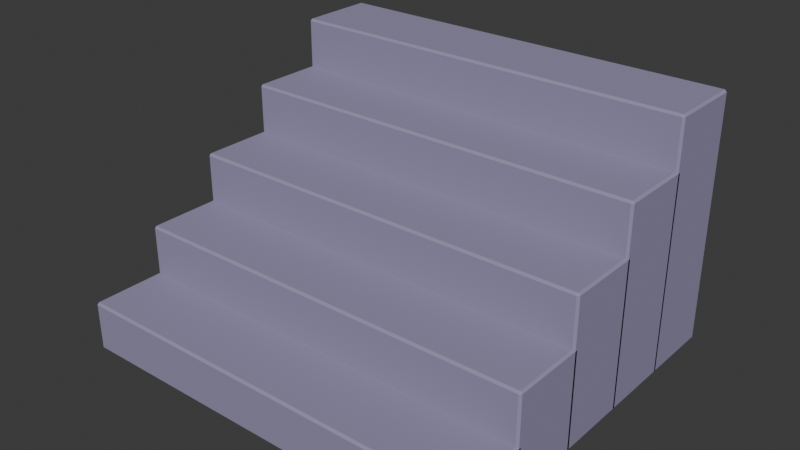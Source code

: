 # Source: SH10_L09_RoyalStairs.blend  (saved by Blender 5.2.44; exported with 4.5.12 LTS)
import bpy
from mathutils import Matrix  # noqa: F401  (used for matrix-valued properties, if any)

bpy.ops.wm.read_factory_settings(use_empty=True)
scene = bpy.context.scene
scene.name = 'Scene'

# ---- collections
col_collection = bpy.data.collections.new('Collection'); scene.collection.children.link(col_collection)

# ---- materials (node trees are filled in below, after node groups)
mat_sh10_l09_royalstairs_edge = bpy.data.materials.new('SH10_L09_RoyalStairs_Edge')
mat_sh10_l09_royalstairs_edge.diffuse_color = (0.3, 0.27, 0.42, 1.0)

# ---- material node trees
mat_sh10_l09_royalstairs_edge.use_nodes = True; mat_sh10_l09_royalstairs_edge.node_tree.nodes.clear()
_N = mat_sh10_l09_royalstairs_edge.node_tree.nodes; _L = mat_sh10_l09_royalstairs_edge.node_tree.links
n0 = _N.new('ShaderNodeBsdfPrincipled'); n0.name = 'Principled BSDF'; n0.location = (-200, 100)
n0.inputs[0].default_value = (0.3, 0.27, 0.42, 1.0)
n0.inputs[2].default_value = 0.8
n0.inputs[10].default_value = 0.005
n1 = _N.new('ShaderNodeOutputMaterial'); n1.name = 'Material Output'; n1.location = (200, 100)
_L.new(n0.outputs[0], n1.inputs[0])
n1.is_active_output = True

# ---- world
world_world = bpy.data.worlds.new('World'); scene.world = world_world
world_world.use_nodes = True; world_world.node_tree.nodes.clear()
_N = world_world.node_tree.nodes; _L = world_world.node_tree.links
n0 = _N.new('ShaderNodeOutputWorld'); n0.name = 'World Output'; n0.location = (200, 100)
n1 = _N.new('ShaderNodeBackground'); n1.name = 'Background'; n1.location = (-200, 100)
n1.inputs[0].default_value = (0.05088, 0.05088, 0.05088, 1.0)
_L.new(n1.outputs[0], n0.inputs[0])
n0.is_active_output = True
world_world.color = (0.05088, 0.05088, 0.05088)
world_world.sun_shadow_jitter_overblur = 0.0

# ---- meshes
me_cube_281 = bpy.data.meshes.new('Cube.281')
me_cube_281.from_pydata([(-0.99, -0.18, 0.0), (-0.99, -0.19, 0.01), (-1.0, -0.18, 0.01), (-0.99, -0.19, 0.23), (-0.99, -0.18, 0.24), (-1.0, -0.18, 0.23), (-0.99, 0.18, 0.0), (-1.0, 0.18, 0.01), (-0.99, 0.19, 0.01), (-0.99, 0.18, 0.24), (-0.99, 0.19, 0.23), (-1.0, 0.18, 0.23), (0.99, -0.18, 0.0), (1.0, -0.18, 0.01), (0.99, -0.19, 0.01), (0.99, -0.18, 0.24), (0.99, -0.19, 0.23), (1.0, -0.18, 0.23), (0.99, 0.18, 0.0), (0.99, 0.19, 0.01), (1.0, 0.18, 0.01), (0.99, 0.18, 0.24), (1.0, 0.18, 0.23), (0.99, 0.19, 0.23), (-0.99, 0.17, 0.0), (-0.99, 0.16, 0.01), (-1.0, 0.17, 0.01), (-0.99, 0.16, 0.47), (-0.99, 0.17, 0.48), (-1.0, 0.17, 0.47), (-0.99, 0.53, 0.0), (-1.0, 0.53, 0.01), (-0.99, 0.54, 0.01), (-0.99, 0.53, 0.48), (-0.99, 0.54, 0.47), (-1.0, 0.53, 0.47), (0.99, 0.17, 0.0), (1.0, 0.17, 0.01), (0.99, 0.16, 0.01), (0.99, 0.17, 0.48), (0.99, 0.16, 0.47), (1.0, 0.17, 0.47), (0.99, 0.53, 0.0), (0.99, 0.54, 0.01), (1.0, 0.53, 0.01), (0.99, 0.53, 0.48), (1.0, 0.53, 0.47), (0.99, 0.54, 0.47), (-0.99, 0.52, -7.451e-09), (-0.99, 0.51, 0.01), (-1.0, 0.52, 0.01), (-0.99, 0.51, 0.71), (-0.99, 0.52, 0.72), (-1.0, 0.52, 0.71), (-0.99, 0.88, -7.451e-09), (-1.0, 0.88, 0.01), (-0.99, 0.89, 0.01), (-0.99, 0.88, 0.72), (-0.99, 0.89, 0.71), (-1.0, 0.88, 0.71), (0.99, 0.52, -7.451e-09), (1.0, 0.52, 0.01), (0.99, 0.51, 0.01), (0.99, 0.52, 0.72), (0.99, 0.51, 0.71), (1.0, 0.52, 0.71), (0.99, 0.88, -7.451e-09), (0.99, 0.89, 0.01), (1.0, 0.88, 0.01), (0.99, 0.88, 0.72), (1.0, 0.88, 0.71), (0.99, 0.89, 0.71), (-0.99, 0.87, -7.451e-09), (-0.99, 0.86, 0.01), (-1.0, 0.87, 0.01), (-0.99, 0.86, 0.95), (-0.99, 0.87, 0.96), (-1.0, 0.87, 0.95), (-0.99, 1.23, -7.451e-09), (-1.0, 1.23, 0.01), (-0.99, 1.24, 0.01), (-0.99, 1.23, 0.96), (-0.99, 1.24, 0.95), (-1.0, 1.23, 0.95), (0.99, 0.87, -7.451e-09), (1.0, 0.87, 0.01), (0.99, 0.86, 0.01), (0.99, 0.87, 0.96), (0.99, 0.86, 0.95), (1.0, 0.87, 0.95), (0.99, 1.23, -7.451e-09), (0.99, 1.24, 0.01), (1.0, 1.23, 0.01), (0.99, 1.23, 0.96), (1.0, 1.23, 0.95), (0.99, 1.24, 0.95), (-0.99, 1.22, -7.451e-09), (-0.99, 1.21, 0.01), (-1.0, 1.22, 0.01), (-0.99, 1.21, 1.19), (-0.99, 1.22, 1.2), (-1.0, 1.22, 1.19), (-0.99, 1.58, -7.451e-09), (-1.0, 1.58, 0.01), (-0.99, 1.59, 0.01), (-0.99, 1.58, 1.2), (-0.99, 1.59, 1.19), (-1.0, 1.58, 1.19), (0.99, 1.22, -7.451e-09), (1.0, 1.22, 0.01), (0.99, 1.21, 0.01), (0.99, 1.22, 1.2), (0.99, 1.21, 1.19), (1.0, 1.22, 1.19), (0.99, 1.58, -7.451e-09), (0.99, 1.59, 0.01), (1.0, 1.58, 0.01), (0.99, 1.58, 1.2), (1.0, 1.58, 1.19), (0.99, 1.59, 1.19)], [], [(0, 1, 2), (3, 4, 5), (6, 7, 8), (9, 10, 11), (12, 13, 14), (15, 16, 17), (18, 19, 20), (21, 22, 23), (6, 0, 2, 7), (1, 3, 5, 2), (4, 9, 11, 5), (10, 8, 7, 11), (18, 6, 8, 19), (9, 21, 23, 10), (22, 20, 19, 23), (12, 18, 20, 13), (21, 15, 17, 22), (16, 14, 13, 17), (0, 12, 14, 1), (15, 4, 3, 16), (6, 18, 12, 0), (2, 5, 11, 7), (14, 16, 3, 1), (21, 9, 4, 15), (8, 10, 23, 19), (20, 22, 17, 13), (24, 25, 26), (27, 28, 29), (30, 31, 32), (33, 34, 35), (36, 37, 38), (39, 40, 41), (42, 43, 44), (45, 46, 47), (30, 24, 26, 31), (25, 27, 29, 26), (28, 33, 35, 29), (34, 32, 31, 35), (42, 30, 32, 43), (33, 45, 47, 34), (46, 44, 43, 47), (36, 42, 44, 37), (45, 39, 41, 46), (40, 38, 37, 41), (24, 36, 38, 25), (39, 28, 27, 40), (30, 42, 36, 24), (26, 29, 35, 31), (38, 40, 27, 25), (45, 33, 28, 39), (32, 34, 47, 43), (44, 46, 41, 37), (48, 49, 50), (51, 52, 53), (54, 55, 56), (57, 58, 59), (60, 61, 62), (63, 64, 65), (66, 67, 68), (69, 70, 71), (54, 48, 50, 55), (49, 51, 53, 50), (52, 57, 59, 53), (58, 56, 55, 59), (66, 54, 56, 67), (57, 69, 71, 58), (70, 68, 67, 71), (60, 66, 68, 61), (69, 63, 65, 70), (64, 62, 61, 65), (48, 60, 62, 49), (63, 52, 51, 64), (54, 66, 60, 48), (50, 53, 59, 55), (62, 64, 51, 49), (69, 57, 52, 63), (56, 58, 71, 67), (68, 70, 65, 61), (72, 73, 74), (75, 76, 77), (78, 79, 80), (81, 82, 83), (84, 85, 86), (87, 88, 89), (90, 91, 92), (93, 94, 95), (78, 72, 74, 79), (73, 75, 77, 74), (76, 81, 83, 77), (82, 80, 79, 83), (90, 78, 80, 91), (81, 93, 95, 82), (94, 92, 91, 95), (84, 90, 92, 85), (93, 87, 89, 94), (88, 86, 85, 89), (72, 84, 86, 73), (87, 76, 75, 88), (78, 90, 84, 72), (74, 77, 83, 79), (86, 88, 75, 73), (93, 81, 76, 87), (80, 82, 95, 91), (92, 94, 89, 85), (96, 97, 98), (99, 100, 101), (102, 103, 104), (105, 106, 107), (108, 109, 110), (111, 112, 113), (114, 115, 116), (117, 118, 119), (102, 96, 98, 103), (97, 99, 101, 98), (100, 105, 107, 101), (106, 104, 103, 107), (114, 102, 104, 115), (105, 117, 119, 106), (118, 116, 115, 119), (108, 114, 116, 109), (117, 111, 113, 118), (112, 110, 109, 113), (96, 108, 110, 97), (111, 100, 99, 112), (102, 114, 108, 96), (98, 101, 107, 103), (110, 112, 99, 97), (117, 105, 100, 111), (104, 106, 119, 115), (116, 118, 113, 109)])
_uv = me_cube_281.uv_layers.new(name='UVMap')
_uv.uv.foreach_set('vector', [0.5863, 0.3615, 0.5845, 0.3615, 0.5863, 0.3597, 0.6541, 0.4281, 0.6529, 0.4263, 0.6554, 0.4263, 0.6511, 0.3615, 0.6511, 0.3597, 0.6529, 0.3615, 0.6529, 0.3615, 0.6541, 0.3597, 0.6554, 0.3615, 0.5863, 0.7176, 0.5863, 0.7194, 0.5845, 0.7176, 0.9568, 0.6562, 0.9586, 0.6575, 0.9568, 0.6588, 0.6511, 0.7176, 0.6529, 0.7176, 0.6511, 0.7194, 0.8921, 0.6562, 0.8921, 0.6588, 0.8903, 0.6575, 0.6511, 0.3615, 0.5863, 0.3615, 0.5863, 0.3597, 0.6511, 0.3597, 0.9982, 0.001799, 0.9586, 0.001799, 0.9586, -2.667e-09, 0.9982, 3.203e-10, 0.6529, 0.4263, 0.6529, 0.3615, 0.6554, 0.3615, 0.6554, 0.4263, 0.9604, 0.7623, 1.0, 0.7623, 1.0, 0.7641, 0.9604, 0.7641, 0.6511, 0.7176, 0.6511, 0.3615, 0.6529, 0.3615, 0.6529, 0.7176, 0.9586, 0.7623, 0.9586, 0.4062, 0.9604, 0.4062, 0.9604, 0.7623, 0.9604, 0.4044, 1.0, 0.4044, 1.0, 0.4062, 0.9604, 0.4062, 0.5863, 0.7176, 0.6511, 0.7176, 0.6511, 0.7194, 0.5863, 0.7194, 0.8921, 0.6562, 0.9568, 0.6562, 0.9568, 0.6588, 0.8921, 0.6588, 0.9586, 0.3579, 0.9982, 0.3579, 0.9982, 0.3597, 0.9586, 0.3597, 0.5863, 0.3615, 0.5863, 0.7176, 0.5845, 0.7176, 0.5845, 0.3615, 0.9568, 0.3579, 0.9568, 0.001799, 0.9586, 0.001799, 0.9586, 0.3579, 0.6511, 0.3615, 0.6511, 0.7176, 0.5863, 0.7176, 0.5863, 0.3615, 0.6834, 0.4263, 0.6554, 0.4263, 0.6554, 0.3615, 0.6834, 0.3615, 0.9982, 0.3579, 0.9586, 0.3579, 0.9586, 0.001799, 0.9982, 0.001799, 0.8921, 0.6562, 0.8921, 0.4044, 0.9568, 0.4044, 0.9568, 0.6562, 1.0, 0.7623, 0.9604, 0.7623, 0.9604, 0.4062, 1.0, 0.4062, 0.8921, 0.6868, 0.8921, 0.6588, 0.9568, 0.6588, 0.9568, 0.6868, 0.6906, 0.001799, 0.6888, 0.001799, 0.6888, -1.595e-09, 0.2063, 0.7878, 0.205, 0.786, 0.2076, 0.786, 0.5162, 0.7176, 0.5144, 0.7194, 0.5144, 0.7176, 0.205, 0.7212, 0.2063, 0.7194, 0.2076, 0.7212, 0.6906, 0.3579, 0.6888, 0.3597, 0.6888, 0.3579, 0.955, 0.2518, 0.9568, 0.2531, 0.955, 0.2544, 0.5162, 0.3615, 0.5144, 0.3615, 0.5144, 0.3597, 0.8903, 0.2518, 0.8903, 0.2544, 0.8885, 0.2531, 0.8903, 0.4062, 0.8255, 0.4062, 0.8255, 0.4044, 0.8903, 0.4044, 0.6888, 0.001799, 0.6061, 0.001799, 0.6061, -7.841e-09, 0.6888, -1.595e-09, 0.205, 0.786, 0.205, 0.7212, 0.2076, 0.7212, 0.2076, 0.786, 0.4317, 0.7176, 0.5144, 0.7176, 0.5144, 0.7194, 0.4317, 0.7194, 0.5162, 0.3615, 0.5162, 0.7176, 0.5144, 0.7176, 0.5144, 0.3615, 0.4299, 0.7176, 0.4299, 0.3615, 0.4317, 0.3615, 0.4317, 0.7176, 0.4317, 0.3597, 0.5144, 0.3597, 0.5144, 0.3615, 0.4317, 0.3615, 0.8255, 0.7623, 0.8903, 0.7623, 0.8903, 0.7641, 0.8255, 0.7641, 0.8903, 0.2518, 0.955, 0.2518, 0.955, 0.2544, 0.8903, 0.2544, 0.6061, 0.3579, 0.6888, 0.3579, 0.6888, 0.3597, 0.6061, 0.3597, 0.6906, 0.001799, 0.6906, 0.3579, 0.6888, 0.3579, 0.6888, 0.001799, 0.6043, 0.3579, 0.6043, 0.001799, 0.6061, 0.001799, 0.6061, 0.3579, 0.8903, 0.4062, 0.8903, 0.7623, 0.8255, 0.7623, 0.8255, 0.4062, 0.2661, 0.786, 0.2076, 0.786, 0.2076, 0.7212, 0.2661, 0.7212, 0.6888, 0.3579, 0.6061, 0.3579, 0.6061, 0.001799, 0.6888, 0.001799, 0.8903, 0.2518, 0.8903, 0.0, 0.955, 0.0, 0.955, 0.2518, 0.5144, 0.7176, 0.4317, 0.7176, 0.4317, 0.3615, 0.5144, 0.3615, 0.8903, 0.3129, 0.8903, 0.2544, 0.955, 0.2544, 0.955, 0.3129, 0.3004, 0.3615, 0.2986, 0.3615, 0.2986, 0.3597, 0.1367, 0.7207, 0.1385, 0.7194, 0.1385, 0.722, 0.4299, 0.7176, 0.4281, 0.7194, 0.4281, 0.7176, 0.2032, 0.7194, 0.205, 0.7207, 0.2032, 0.722, 0.3004, 0.7176, 0.2986, 0.7194, 0.2986, 0.7176, 0.8237, 0.6562, 0.8255, 0.6575, 0.8237, 0.6588, 0.4299, 0.3615, 0.4281, 0.3615, 0.4281, 0.3597, 0.759, 0.6562, 0.759, 0.6588, 0.7572, 0.6575, 0.8237, 0.001799, 0.759, 0.001799, 0.759, -1.774e-08, 0.8237, -1.285e-08, 0.2986, 0.3615, 0.1727, 0.3615, 0.1727, 0.3597, 0.2986, 0.3597, 0.1385, 0.7194, 0.2032, 0.7194, 0.2032, 0.722, 0.1385, 0.722, 0.3022, 0.7176, 0.4281, 0.7176, 0.4281, 0.7194, 0.3022, 0.7194, 0.4299, 0.3615, 0.4299, 0.7176, 0.4281, 0.7176, 0.4281, 0.3615, 0.3004, 0.7176, 0.3004, 0.3615, 0.3022, 0.3615, 0.3022, 0.7176, 0.3022, 0.3597, 0.4281, 0.3597, 0.4281, 0.3615, 0.3022, 0.3615, 0.759, 0.3579, 0.8237, 0.3579, 0.8237, 0.3597, 0.759, 0.3597, 0.759, 0.6562, 0.8237, 0.6562, 0.8237, 0.6588, 0.759, 0.6588, 0.1727, 0.7176, 0.2986, 0.7176, 0.2986, 0.7194, 0.1727, 0.7194, 0.3004, 0.3615, 0.3004, 0.7176, 0.2986, 0.7176, 0.2986, 0.3615, 0.1709, 0.7176, 0.1709, 0.3615, 0.1727, 0.3615, 0.1727, 0.7176, 0.8237, 0.001799, 0.8237, 0.3579, 0.759, 0.3579, 0.759, 0.001799, 0.1385, 0.811, 0.1385, 0.722, 0.2032, 0.722, 0.2032, 0.811, 0.2986, 0.7176, 0.1727, 0.7176, 0.1727, 0.3615, 0.2986, 0.3615, 0.759, 0.6562, 0.759, 0.4044, 0.8237, 0.4044, 0.8237, 0.6562, 0.4281, 0.7176, 0.3022, 0.7176, 0.3022, 0.3615, 0.4281, 0.3615, 0.759, 0.7478, 0.759, 0.6588, 0.8237, 0.6588, 0.8237, 0.7478, 0.6043, 0.001799, 0.6025, 0.001799, 0.6025, 2.608e-09, 0.06835, 0.7207, 0.07014, 0.7194, 0.07014, 0.722, 0.7554, 0.4062, 0.7554, 0.4044, 0.7572, 0.4062, 0.1349, 0.7194, 0.1367, 0.7207, 0.1349, 0.722, 0.6043, 0.3579, 0.6025, 0.3597, 0.6025, 0.3579, 0.5827, 0.6115, 0.5845, 0.6128, 0.5827, 0.6141, 0.7554, 0.7623, 0.7572, 0.7623, 0.7554, 0.7641, 0.518, 0.6115, 0.518, 0.6141, 0.5162, 0.6128, 0.7554, 0.4062, 0.6906, 0.4062, 0.6906, 0.4044, 0.7554, 0.4044, 0.6025, 0.001799, 0.4335, 0.001799, 0.4335, -1.016e-08, 0.6025, 2.608e-09, 0.07014, 0.7194, 0.1349, 0.7194, 0.1349, 0.722, 0.07014, 0.722, 0.001799, 0.7176, 0.1709, 0.7176, 0.1709, 0.7194, 0.001799, 0.7194, 0.7554, 0.7623, 0.7554, 0.4062, 0.7572, 0.4062, 0.7572, 0.7623, -5.779e-10, 0.7176, 2.631e-08, 0.3615, 0.001799, 0.3615, 0.001799, 0.7176, 0.001799, 0.3597, 0.1709, 0.3597, 0.1709, 0.3615, 0.001799, 0.3615, 0.6906, 0.7623, 0.7554, 0.7623, 0.7554, 0.7641, 0.6906, 0.7641, 0.518, 0.6115, 0.5827, 0.6115, 0.5827, 0.6141, 0.518, 0.6141, 0.4335, 0.3579, 0.6025, 0.3579, 0.6025, 0.3597, 0.4335, 0.3597, 0.6043, 0.001799, 0.6043, 0.3579, 0.6025, 0.3579, 0.6025, 0.001799, 0.4317, 0.3579, 0.4317, 0.001799, 0.4335, 0.001799, 0.4335, 0.3579, 0.7554, 0.4062, 0.7554, 0.7623, 0.6906, 0.7623, 0.6906, 0.4062, 0.07014, 0.8415, 0.07014, 0.722, 0.1349, 0.722, 0.1349, 0.8415, 0.6025, 0.3579, 0.4335, 0.3579, 0.4335, 0.001799, 0.6025, 0.001799, 0.518, 0.6115, 0.518, 0.3597, 0.5827, 0.3597, 0.5827, 0.6115, 0.1709, 0.7176, 0.001799, 0.7176, 0.001799, 0.3615, 0.1709, 0.3615, 0.518, 0.7336, 0.518, 0.6141, 0.5827, 0.6141, 0.5827, 0.7336, 0.2158, 0.001799, 0.214, 0.001799, 0.214, -5.282e-09, 0.0, 0.7207, 0.001799, 0.7194, 0.001799, 0.722, 0.4317, 0.3579, 0.4299, 0.3597, 0.4299, 0.3579, 0.06655, 0.7194, 0.06835, 0.7207, 0.06655, 0.722, 0.2158, 0.3579, 0.214, 0.3597, 0.214, 0.3579, 0.7572, 0.2518, 0.759, 0.2531, 0.7572, 0.2544, 0.4317, 0.001799, 0.4299, 0.001799, 0.4299, 2.925e-10, 0.6924, 0.2518, 0.6924, 0.2544, 0.6906, 0.2531, 0.8885, 0.001799, 0.8237, 0.001799, 0.8237, -2.131e-09, 0.8885, 2.758e-09, 0.214, 0.001799, 0.001799, 0.001799, 0.001799, -2.13e-08, 0.214, -5.282e-09, 0.001799, 0.7194, 0.06655, 0.7194, 0.06655, 0.722, 0.001799, 0.722, 0.2176, 0.3579, 0.4299, 0.3579, 0.4299, 0.3597, 0.2176, 0.3597, 0.4317, 0.001799, 0.4317, 0.3579, 0.4299, 0.3579, 0.4299, 0.001799, 0.2158, 0.3579, 0.2158, 0.001799, 0.2176, 0.001799, 0.2176, 0.3579, 0.2176, -1.573e-08, 0.4299, 2.925e-10, 0.4299, 0.001799, 0.2176, 0.001799, 0.8237, 0.3579, 0.8885, 0.3579, 0.8885, 0.3597, 0.8237, 0.3597, 0.6924, 0.2518, 0.7572, 0.2518, 0.7572, 0.2544, 0.6924, 0.2544, 0.001799, 0.3579, 0.214, 0.3579, 0.214, 0.3597, 0.001799, 0.3597, 0.2158, 0.001799, 0.2158, 0.3579, 0.214, 0.3579, 0.214, 0.001799, 1.586e-08, 0.3579, 4.275e-08, 0.001799, 0.001799, 0.001799, 0.001799, 0.3579, 0.8885, 0.001799, 0.8885, 0.3579, 0.8237, 0.3579, 0.8237, 0.001799, 0.001799, 0.872, 0.001799, 0.722, 0.06655, 0.722, 0.06655, 0.872, 0.214, 0.3579, 0.001799, 0.3579, 0.001799, 0.001799, 0.214, 0.001799, 0.6924, 0.2518, 0.6924, 0.0, 0.7572, 0.0, 0.7572, 0.2518, 0.4299, 0.3579, 0.2176, 0.3579, 0.2176, 0.001799, 0.4299, 0.001799, 0.6924, 0.4044, 0.6924, 0.2544, 0.7572, 0.2544, 0.7572, 0.4044])
me_cube_281.materials.append(mat_sh10_l09_royalstairs_edge)
me_cube_281.update()

# ---- objects
ob_sh10_l09_royalstairs = bpy.data.objects.new('SH10_L09_RoyalStairs', me_cube_281)

# ---- transforms, parenting, visibility, modifiers, constraints
ob_sh10_l09_royalstairs.location = (0.0, 0.0, 0.0)

# ---- collection membership
col_collection.objects.link(ob_sh10_l09_royalstairs)

# ---- scene / render settings (as saved in the file)
scene.frame_start = 1; scene.frame_end = 25; scene.frame_set(1)
scene.render.engine = 'BLENDER_EEVEE_NEXT'
scene.render.bake_bias = 0.0
scene.render.bake_samples = 0
scene.render.compositor_device = 'GPU'
scene.eevee.use_volume_custom_range = False
scene.eevee.fast_gi_thickness_near = 0.1
scene.eevee.fast_gi_thickness_far = 0.0
scene.eevee.ray_tracing_options.screen_trace_thickness = 0.1
bpy.context.view_layer.update()

# ---- added for rendering (the .blend has no active camera and no usable light): camera, sun
cam_auto = bpy.data.cameras.new('AutoCamera')
cam_auto.lens = 50.0
cam_auto.sensor_width = 36.0
cam_auto.clip_end = 1000.0
ob_auto_camera = bpy.data.objects.new('AutoCamera', cam_auto)
scene.collection.objects.link(ob_auto_camera)
ob_auto_camera.location = (2.71462, -2.55754, 2.77169)
ob_auto_camera.rotation_euler = (1.09748, -7.21219e-08, 0.694738)
scene.camera = ob_auto_camera
light_auto_sun = bpy.data.lights.new('AutoSun', 'SUN')
light_auto_sun.energy = 3.0
light_auto_sun.angle = 0.0523599
ob_auto_sun = bpy.data.objects.new('AutoSun', light_auto_sun)
scene.collection.objects.link(ob_auto_sun)
ob_auto_sun.rotation_euler = (0.872665, 0.174533, 0.523599)
bpy.context.view_layer.update()

